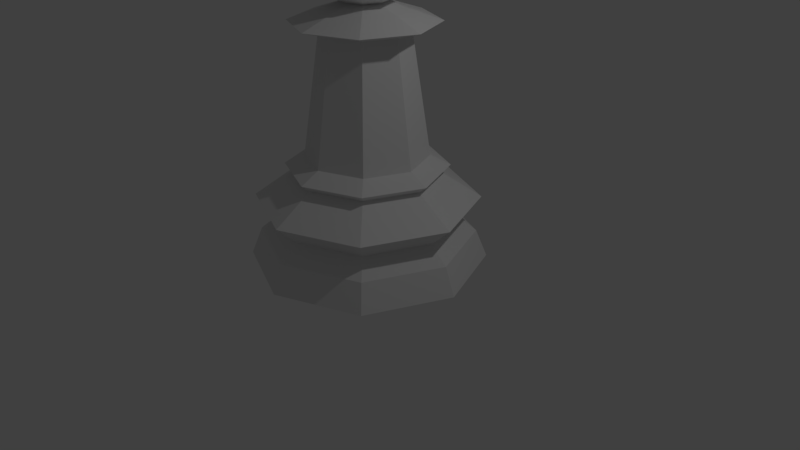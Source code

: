 # Source: SchachfigurBauerLP.blend  (saved by Blender 2.78.0; exported with 4.5.12 LTS)
import bpy
from mathutils import Matrix  # noqa: F401  (used for matrix-valued properties, if any)

bpy.ops.wm.read_factory_settings(use_empty=True)
scene = bpy.context.scene
scene.name = 'Scene'

# ---- collections
col_collection_1 = bpy.data.collections.new('Collection 1'); scene.collection.children.link(col_collection_1)

# ---- world
world_world = bpy.data.worlds.new('World'); scene.world = world_world
world_world.color = (0.05088, 0.05088, 0.05088)
world_world.use_sun_shadow = False
world_world.sun_shadow_jitter_overblur = 0.0
world_world.cycles.sampling_method = 'MANUAL'

# ---- cameras
cam_camera = bpy.data.cameras.new('Camera')
cam_camera.clip_end = 100.0
cam_camera.lens = 35.0
cam_camera.sensor_width = 32.0
cam_camera.sensor_height = 18.0
cam_camera.ortho_scale = 7.314
cam_camera.dof.focus_distance = 0.0
cam_camera.dof.aperture_fstop = 128.0

# ---- lights
light_lamp = bpy.data.lights.new('Lamp', 'POINT')
light_lamp.transmission_factor = 0.0
light_lamp.cutoff_distance = 30.0
light_lamp.energy = 100.0
light_lamp.shadow_buffer_clip_start = 1.001
light_lamp.shadow_soft_size = 0.1
light_lamp.shadow_maximum_resolution = 0.006
light_lamp.use_absolute_resolution = True

# ---- meshes
me_cylinder = bpy.data.meshes.new('Cylinder')
me_cylinder.from_pydata([(0.3983, 0.3983, 3.479), (0.5633, 0.5633, 2.916), (0.3983, 0.3983, 2.353), (0.5633, 4.127e-07, 3.479), (0.7967, 4.364e-07, 2.916), (0.5633, 4.127e-07, 2.353), (0.3983, -0.3983, 3.479), (0.5633, -0.5633, 2.916), (0.3983, -0.3983, 2.353), (-2.292e-08, -0.5633, 3.479), (-4.667e-08, -0.7967, 2.916), (-2.292e-08, -0.5633, 2.353), (-9.768e-08, 3.617e-07, 3.713), (-0.3983, -0.3983, 3.479), (-0.5633, -0.5633, 2.916), (-0.3983, -0.3983, 2.353), (-0.5633, 4.127e-07, 3.479), (-0.7967, 4.364e-07, 2.916), (-0.5633, 4.127e-07, 2.353), (-4.843e-08, 4.109e-07, 2.119), (-0.3983, 0.3983, 3.479), (-0.5633, 0.5633, 2.916), (-0.3983, 0.3983, 2.353), (-4.667e-08, 0.5633, 3.479), (-4.667e-08, 0.7967, 2.916), (-4.667e-08, 0.5633, 2.353), (0.0, 1.5, -1.0), (8.671e-08, 0.7649, 0.3701), (1.061, 1.061, -1.0), (0.5409, 0.5409, 0.3701), (1.5, 1.132e-07, -1.0), (0.7649, 3.024e-07, 0.3701), (1.061, -1.061, -1.0), (0.5409, -0.5409, 0.3701), (-4.888e-07, -1.5, -1.0), (-1.625e-07, -0.7649, 0.3701), (-1.061, -1.061, -1.0), (-0.5409, -0.5409, 0.3701), (-1.5, 1.448e-06, -1.0), (-0.7649, 9.832e-07, 0.3701), (-1.061, 1.061, -1.0), (-0.5409, 0.5409, 0.3701), (1.234e-08, 1.359, -0.6483), (0.9606, 0.9606, -0.6483), (1.359, 1.466e-07, -0.6483), (0.9606, -0.9606, -0.6483), (-4.304e-07, -1.359, -0.6483), (-0.9606, -0.9606, -0.6483), (-1.359, 1.356e-06, -0.6483), (-0.9606, 0.9606, -0.6483), (5.348e-09, 1.405, -0.179), (0.9936, 0.9936, -0.179), (1.405, 1.382e-07, -0.179), (0.9936, -0.9936, -0.179), (-4.524e-07, -1.405, -0.179), (-0.9936, -0.9936, -0.179), (-1.405, 1.388e-06, -0.179), (-0.9936, 0.9936, -0.179), (3.236e-08, 1.112, -0.4462), (0.7864, 0.7864, -0.4462), (1.112, 2.044e-07, -0.4462), (0.7864, -0.7864, -0.4462), (-3.299e-07, -1.112, -0.4462), (-0.7864, -0.7864, -0.4462), (-1.112, 1.195e-06, -0.4462), (-0.7864, 0.7864, -0.4462), (6.752e-08, 0.8985, 0.1498), (0.6353, 0.6353, 0.1498), (0.8985, 2.682e-07, 0.1498), (0.6353, -0.6353, 0.1498), (-2.247e-07, -0.8985, 0.1498), (-0.6353, -0.6353, 0.1498), (-0.8985, 1.068e-06, 0.1498), (-0.6353, 0.6353, 0.1498), (5.464e-08, 1.015, 0.2433), (0.7178, 0.7178, 0.2433), (1.015, 2.429e-07, 0.2433), (0.7178, -0.7178, 0.2433), (-2.764e-07, -1.015, 0.2433), (-0.7178, -0.7178, 0.2433), (-1.015, 1.146e-06, 0.2433), (-0.7178, 0.7178, 0.2433), (-0.3812, 0.3812, 1.888), (9.149e-08, 0.5391, 1.888), (0.3812, 0.3812, 1.888), (0.5391, 3.528e-07, 1.888), (0.3812, -0.3812, 1.888), (-8.416e-08, -0.5391, 1.888), (-0.3812, -0.3812, 1.888), (-0.5391, 8.326e-07, 1.888), (-0.638, 0.638, 2.001), (6.355e-08, 0.9023, 2.001), (0.638, 0.638, 2.001), (0.9023, 2.717e-07, 2.001), (0.638, -0.638, 2.001), (-2.305e-07, -0.9023, 2.001), (-0.638, -0.638, 2.001), (-0.9023, 1.075e-06, 2.001), (-0.1693, 0.1693, 2.226), (1.101e-07, 0.2395, 2.226), (0.1693, 0.1693, 2.226), (0.2395, 4.196e-07, 2.226), (0.1693, -0.1693, 2.226), (3.204e-08, -0.2395, 2.226), (-0.1693, -0.1693, 2.226), (-0.2395, 6.328e-07, 2.226)], [], [(25, 24, 1, 2), (23, 12, 0), (19, 25, 2), (24, 23, 0, 1), (0, 12, 3), (19, 2, 5), (1, 0, 3, 4), (2, 1, 4, 5), (5, 4, 7, 8), (3, 12, 6), (19, 5, 8), (4, 3, 6, 7), (8, 7, 10, 11), (6, 12, 9), (19, 8, 11), (7, 6, 9, 10), (11, 10, 14, 15), (9, 12, 13), (19, 11, 15), (10, 9, 13, 14), (15, 14, 17, 18), (13, 12, 16), (19, 15, 18), (14, 13, 16, 17), (18, 17, 21, 22), (16, 12, 20), (19, 18, 22), (17, 16, 20, 21), (21, 20, 23, 24), (22, 21, 24, 25), (20, 12, 23), (19, 22, 25), (65, 57, 50, 58), (58, 50, 51, 59), (47, 63, 64, 48), (48, 64, 65, 49), (60, 52, 53, 61), (59, 51, 52, 60), (48, 38, 36, 47), (43, 59, 60, 44), (44, 60, 61, 45), (49, 65, 58, 42), (42, 58, 59, 43), (46, 62, 63, 47), (45, 61, 62, 46), (40, 26, 28, 30, 32, 34, 36, 38), (39, 37, 88, 89), (46, 34, 32, 45), (45, 32, 30, 44), (77, 33, 35, 78), (79, 37, 39, 80), (68, 76, 77, 69), (72, 80, 81, 73), (75, 29, 31, 76), (81, 41, 27, 74), (44, 30, 28, 43), (47, 36, 34, 46), (78, 35, 37, 79), (80, 39, 41, 81), (66, 74, 75, 67), (70, 78, 79, 71), (76, 31, 33, 77), (74, 27, 29, 75), (42, 26, 40, 49), (43, 28, 26, 42), (67, 75, 76, 68), (73, 81, 74, 66), (49, 40, 38, 48), (69, 77, 78, 70), (71, 79, 80, 72), (53, 69, 70, 54), (54, 70, 71, 55), (51, 67, 68, 52), (52, 68, 69, 53), (56, 72, 73, 57), (55, 71, 72, 56), (57, 73, 66, 50), (50, 66, 67, 51), (62, 54, 55, 63), (61, 53, 54, 62), (64, 56, 57, 65), (63, 55, 56, 64), (85, 84, 92, 93), (41, 39, 89, 82), (31, 29, 84, 85), (35, 33, 86, 87), (27, 41, 82, 83), (33, 31, 85, 86), (37, 35, 87, 88), (29, 27, 83, 84), (90, 97, 105, 98), (83, 82, 90, 91), (89, 88, 96, 97), (88, 87, 95, 96), (86, 85, 93, 94), (84, 83, 91, 92), (82, 89, 97, 90), (87, 86, 94, 95), (98, 105, 104, 103, 102, 101, 100, 99), (95, 94, 102, 103), (93, 92, 100, 101), (91, 90, 98, 99), (97, 96, 104, 105), (96, 95, 103, 104), (94, 93, 101, 102), (92, 91, 99, 100)])
me_cylinder.use_remesh_preserve_volume = False
me_cylinder.use_remesh_preserve_attributes = False
me_cylinder.use_mirror_vertex_groups = False
me_cylinder.update()

# ---- objects
ob_bauer_lp = bpy.data.objects.new('Bauer LP', me_cylinder)
ob_lamp = bpy.data.objects.new('Lamp', light_lamp)
ob_camera = bpy.data.objects.new('Camera', cam_camera)

# ---- transforms, parenting, visibility, modifiers, constraints
ob_bauer_lp.location = (0.0, 0.0, 1.008)
ob_bauer_lp.lineart.crease_threshold = 0.0
ob_lamp.location = (4.076, 1.005, 5.904)
ob_lamp.rotation_euler = (0.6503, 0.05522, 1.866)
ob_lamp.lock_rotations_4d = False
ob_lamp.empty_display_type = 'ARROWS'
ob_lamp.color = (0.0, 0.0, 0.0, 0.0)
ob_lamp.lineart.crease_threshold = 0.0
ob_camera.location = (7.481, -6.508, 5.344)
ob_camera.rotation_euler = (1.109, 0.0, 0.8149)
ob_camera.lock_rotations_4d = False
ob_camera.empty_display_type = 'ARROWS'
ob_camera.color = (0.0, 0.0, 0.0, 0.0)
ob_camera.display_type = 'WIRE'
ob_camera.lineart.crease_threshold = 0.0

# ---- collection membership
col_collection_1.objects.link(ob_bauer_lp)
col_collection_1.objects.link(ob_lamp)
col_collection_1.objects.link(ob_camera)

# ---- scene / render settings (as saved in the file)
scene.camera = ob_camera
scene.frame_start = 1; scene.frame_end = 250; scene.frame_set(1)
scene.render.engine = 'BLENDER_EEVEE_NEXT'
scene.render.resolution_percentage = 50
scene.render.dither_intensity = 0.0
scene.cycles.use_denoising = False
scene.cycles.samples = 128
scene.cycles.sampling_pattern = 'TABULATED_SOBOL'
scene.cycles.light_sampling_threshold = 0.0
scene.cycles.use_adaptive_sampling = False
scene.cycles.use_light_tree = False
scene.cycles.blur_glossy = 0.0
scene.cycles.sample_clamp_indirect = 0.0
scene.view_settings.view_transform = 'Standard'
bpy.context.view_layer.update()
